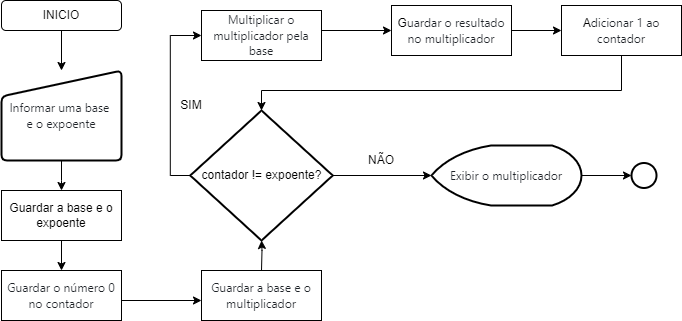

The diagram above was exported from draw.io. Its source (the exported page's mxGraphModel, read from the mxfile embedded in the PNG):
<mxGraphModel dx="1290" dy="565" grid="1" gridSize="10" guides="1" tooltips="1" connect="1" arrows="1" fold="1" page="1" pageScale="1" pageWidth="827" pageHeight="1169" math="0" shadow="0">
  <root>
    <mxCell id="0" />
    <mxCell id="1" parent="0" />
    <mxCell id="Sa39M-P0Go06whcccV9k-9" value="" style="edgeStyle=orthogonalEdgeStyle;rounded=0;orthogonalLoop=1;jettySize=auto;html=1;" parent="1" edge="1">
      <mxGeometry relative="1" as="geometry">
        <mxPoint x="140" y="300" as="sourcePoint" />
        <mxPoint x="140" y="330" as="targetPoint" />
      </mxGeometry>
    </mxCell>
    <mxCell id="Sa39M-P0Go06whcccV9k-16" value="" style="edgeStyle=orthogonalEdgeStyle;rounded=0;orthogonalLoop=1;jettySize=auto;html=1;exitX=0;exitY=0.5;exitDx=0;exitDy=0;exitPerimeter=0;entryX=0;entryY=0.5;entryDx=0;entryDy=0;" parent="1" source="UZjT4ezmtz9yqxWkYbkV-6" target="Sa39M-P0Go06whcccV9k-28" edge="1">
      <mxGeometry relative="1" as="geometry">
        <mxPoint x="280" y="90" as="targetPoint" />
      </mxGeometry>
    </mxCell>
    <mxCell id="Sa39M-P0Go06whcccV9k-31" value="" style="edgeStyle=orthogonalEdgeStyle;rounded=0;orthogonalLoop=1;jettySize=auto;html=1;" parent="1" source="UZjT4ezmtz9yqxWkYbkV-6" target="Sa39M-P0Go06whcccV9k-6" edge="1">
      <mxGeometry relative="1" as="geometry" />
    </mxCell>
    <mxCell id="UZjT4ezmtz9yqxWkYbkV-6" value="contador != expoente?" style="strokeWidth=2;html=1;shape=mxgraph.flowchart.decision;whiteSpace=wrap;" parent="1" vertex="1">
      <mxGeometry x="268.75" y="170" width="142.5" height="130" as="geometry" />
    </mxCell>
    <mxCell id="Sa39M-P0Go06whcccV9k-5" value="" style="edgeStyle=orthogonalEdgeStyle;rounded=0;orthogonalLoop=1;jettySize=auto;html=1;" parent="1" source="Sa39M-P0Go06whcccV9k-1" target="Sa39M-P0Go06whcccV9k-3" edge="1">
      <mxGeometry relative="1" as="geometry" />
    </mxCell>
    <mxCell id="Sa39M-P0Go06whcccV9k-1" value="INICIO" style="rounded=1;whiteSpace=wrap;html=1;" parent="1" vertex="1">
      <mxGeometry x="80" y="60" width="120" height="30" as="geometry" />
    </mxCell>
    <mxCell id="Sa39M-P0Go06whcccV9k-4" value="" style="edgeStyle=orthogonalEdgeStyle;rounded=0;orthogonalLoop=1;jettySize=auto;html=1;" parent="1" source="Sa39M-P0Go06whcccV9k-3" edge="1">
      <mxGeometry relative="1" as="geometry">
        <mxPoint x="140" y="250" as="targetPoint" />
      </mxGeometry>
    </mxCell>
    <mxCell id="Sa39M-P0Go06whcccV9k-3" value="&lt;span style=&quot;color: rgb(31, 35, 40); font-family: -apple-system, BlinkMacSystemFont, &amp;quot;Segoe UI&amp;quot;, &amp;quot;Noto Sans&amp;quot;, Helvetica, Arial, sans-serif, &amp;quot;Apple Color Emoji&amp;quot;, &amp;quot;Segoe UI Emoji&amp;quot;; text-align: left; background-color: rgb(255, 255, 255);&quot;&gt;&lt;font style=&quot;font-size: 12px;&quot;&gt;Informar uma base&amp;nbsp;&lt;/font&gt;&lt;/span&gt;&lt;div&gt;&lt;span style=&quot;color: rgb(31, 35, 40); font-family: -apple-system, BlinkMacSystemFont, &amp;quot;Segoe UI&amp;quot;, &amp;quot;Noto Sans&amp;quot;, Helvetica, Arial, sans-serif, &amp;quot;Apple Color Emoji&amp;quot;, &amp;quot;Segoe UI Emoji&amp;quot;; text-align: left; background-color: rgb(255, 255, 255);&quot;&gt;&lt;font style=&quot;font-size: 12px;&quot;&gt;e o expoente&lt;/font&gt;&lt;/span&gt;&lt;/div&gt;" style="html=1;strokeWidth=2;shape=manualInput;whiteSpace=wrap;rounded=1;size=26;arcSize=11;" parent="1" vertex="1">
      <mxGeometry x="80" y="130" width="120" height="90" as="geometry" />
    </mxCell>
    <mxCell id="Sa39M-P0Go06whcccV9k-35" value="" style="edgeStyle=orthogonalEdgeStyle;rounded=0;orthogonalLoop=1;jettySize=auto;html=1;" parent="1" source="Sa39M-P0Go06whcccV9k-6" target="Sa39M-P0Go06whcccV9k-34" edge="1">
      <mxGeometry relative="1" as="geometry" />
    </mxCell>
    <mxCell id="Sa39M-P0Go06whcccV9k-6" value="&lt;span style=&quot;color: rgb(31, 35, 40); font-family: -apple-system, BlinkMacSystemFont, &amp;quot;Segoe UI&amp;quot;, &amp;quot;Noto Sans&amp;quot;, Helvetica, Arial, sans-serif, &amp;quot;Apple Color Emoji&amp;quot;, &amp;quot;Segoe UI Emoji&amp;quot;; text-align: left; background-color: rgb(255, 255, 255);&quot;&gt;&lt;font style=&quot;font-size: 12px;&quot;&gt;Exibir o multiplicador&lt;/font&gt;&lt;/span&gt;" style="strokeWidth=2;html=1;shape=mxgraph.flowchart.display;whiteSpace=wrap;" parent="1" vertex="1">
      <mxGeometry x="510" y="205" width="150" height="60" as="geometry" />
    </mxCell>
    <mxCell id="Sa39M-P0Go06whcccV9k-11" value="" style="edgeStyle=orthogonalEdgeStyle;rounded=0;orthogonalLoop=1;jettySize=auto;html=1;" parent="1" edge="1">
      <mxGeometry relative="1" as="geometry">
        <mxPoint x="200" y="360" as="sourcePoint" />
        <mxPoint x="280" y="360" as="targetPoint" />
      </mxGeometry>
    </mxCell>
    <mxCell id="Sa39M-P0Go06whcccV9k-12" value="" style="edgeStyle=orthogonalEdgeStyle;rounded=0;orthogonalLoop=1;jettySize=auto;html=1;" parent="1" target="UZjT4ezmtz9yqxWkYbkV-6" edge="1">
      <mxGeometry relative="1" as="geometry">
        <mxPoint x="340" y="330" as="sourcePoint" />
      </mxGeometry>
    </mxCell>
    <mxCell id="Sa39M-P0Go06whcccV9k-18" value="" style="edgeStyle=orthogonalEdgeStyle;rounded=0;orthogonalLoop=1;jettySize=auto;html=1;" parent="1" edge="1">
      <mxGeometry relative="1" as="geometry">
        <mxPoint x="400" y="90" as="sourcePoint" />
        <mxPoint x="470" y="90" as="targetPoint" />
      </mxGeometry>
    </mxCell>
    <mxCell id="Sa39M-P0Go06whcccV9k-20" value="" style="edgeStyle=orthogonalEdgeStyle;rounded=0;orthogonalLoop=1;jettySize=auto;html=1;" parent="1" edge="1">
      <mxGeometry relative="1" as="geometry">
        <mxPoint x="590" y="90" as="sourcePoint" />
        <mxPoint x="640" y="90" as="targetPoint" />
      </mxGeometry>
    </mxCell>
    <mxCell id="Sa39M-P0Go06whcccV9k-21" value="SIM" style="text;strokeColor=none;align=center;fillColor=none;html=1;verticalAlign=middle;whiteSpace=wrap;rounded=0;" parent="1" vertex="1">
      <mxGeometry x="240" y="150" width="60" height="30" as="geometry" />
    </mxCell>
    <mxCell id="Sa39M-P0Go06whcccV9k-22" value="NÃO" style="text;strokeColor=none;align=center;fillColor=none;html=1;verticalAlign=middle;whiteSpace=wrap;rounded=0;" parent="1" vertex="1">
      <mxGeometry x="430" y="205" width="60" height="30" as="geometry" />
    </mxCell>
    <mxCell id="Sa39M-P0Go06whcccV9k-23" style="edgeStyle=orthogonalEdgeStyle;rounded=0;orthogonalLoop=1;jettySize=auto;html=1;entryX=0.5;entryY=0;entryDx=0;entryDy=0;entryPerimeter=0;exitX=0.5;exitY=0.9;exitDx=0;exitDy=0;exitPerimeter=0;" parent="1" source="Sa39M-P0Go06whcccV9k-30" target="UZjT4ezmtz9yqxWkYbkV-6" edge="1">
      <mxGeometry relative="1" as="geometry">
        <mxPoint x="700" y="120" as="sourcePoint" />
        <Array as="points">
          <mxPoint x="700" y="150" />
          <mxPoint x="340" y="150" />
        </Array>
      </mxGeometry>
    </mxCell>
    <mxCell id="Sa39M-P0Go06whcccV9k-24" value="Guardar a base e o expoente" style="rounded=0;whiteSpace=wrap;html=1;" parent="1" vertex="1">
      <mxGeometry x="80" y="250" width="120" height="50" as="geometry" />
    </mxCell>
    <mxCell id="Sa39M-P0Go06whcccV9k-25" value="&lt;span style=&quot;color: rgb(31, 35, 40); font-family: -apple-system, BlinkMacSystemFont, &amp;quot;Segoe UI&amp;quot;, &amp;quot;Noto Sans&amp;quot;, Helvetica, Arial, sans-serif, &amp;quot;Apple Color Emoji&amp;quot;, &amp;quot;Segoe UI Emoji&amp;quot;; text-align: left; background-color: rgb(255, 255, 255);&quot;&gt;Guardar o número 0 no contador&lt;/span&gt;" style="rounded=0;whiteSpace=wrap;html=1;" parent="1" vertex="1">
      <mxGeometry x="80" y="330" width="120" height="50" as="geometry" />
    </mxCell>
    <mxCell id="Sa39M-P0Go06whcccV9k-26" value="&lt;span style=&quot;color: rgb(31, 35, 40); font-family: -apple-system, BlinkMacSystemFont, &amp;quot;Segoe UI&amp;quot;, &amp;quot;Noto Sans&amp;quot;, Helvetica, Arial, sans-serif, &amp;quot;Apple Color Emoji&amp;quot;, &amp;quot;Segoe UI Emoji&amp;quot;; text-align: left; background-color: rgb(255, 255, 255);&quot;&gt;Guardar a base e o multiplicador&lt;/span&gt;" style="rounded=0;whiteSpace=wrap;html=1;" parent="1" vertex="1">
      <mxGeometry x="280" y="330" width="120" height="50" as="geometry" />
    </mxCell>
    <mxCell id="Sa39M-P0Go06whcccV9k-28" value="&lt;span style=&quot;color: rgb(31, 35, 40); font-family: -apple-system, BlinkMacSystemFont, &amp;quot;Segoe UI&amp;quot;, &amp;quot;Noto Sans&amp;quot;, Helvetica, Arial, sans-serif, &amp;quot;Apple Color Emoji&amp;quot;, &amp;quot;Segoe UI Emoji&amp;quot;; text-align: left; background-color: rgb(255, 255, 255);&quot;&gt;Multiplicar o multiplicador pela base&lt;/span&gt;" style="rounded=0;whiteSpace=wrap;html=1;" parent="1" vertex="1">
      <mxGeometry x="280" y="70" width="120" height="50" as="geometry" />
    </mxCell>
    <mxCell id="Sa39M-P0Go06whcccV9k-29" value="G&lt;span style=&quot;color: rgb(31, 35, 40); font-family: -apple-system, BlinkMacSystemFont, &amp;quot;Segoe UI&amp;quot;, &amp;quot;Noto Sans&amp;quot;, Helvetica, Arial, sans-serif, &amp;quot;Apple Color Emoji&amp;quot;, &amp;quot;Segoe UI Emoji&amp;quot;; text-align: left; background-color: rgb(255, 255, 255);&quot;&gt;uardar o resultado no multiplicador&lt;/span&gt;" style="rounded=0;whiteSpace=wrap;html=1;" parent="1" vertex="1">
      <mxGeometry x="470" y="65" width="120" height="50" as="geometry" />
    </mxCell>
    <mxCell id="Sa39M-P0Go06whcccV9k-30" value="A&lt;span style=&quot;color: rgb(31, 35, 40); font-family: -apple-system, BlinkMacSystemFont, &amp;quot;Segoe UI&amp;quot;, &amp;quot;Noto Sans&amp;quot;, Helvetica, Arial, sans-serif, &amp;quot;Apple Color Emoji&amp;quot;, &amp;quot;Segoe UI Emoji&amp;quot;; text-align: left; background-color: rgb(255, 255, 255);&quot;&gt;dicionar 1 ao contador&lt;/span&gt;" style="rounded=0;whiteSpace=wrap;html=1;" parent="1" vertex="1">
      <mxGeometry x="640" y="65" width="120" height="50" as="geometry" />
    </mxCell>
    <mxCell id="Sa39M-P0Go06whcccV9k-34" value="" style="ellipse;whiteSpace=wrap;html=1;strokeWidth=2;" parent="1" vertex="1">
      <mxGeometry x="710" y="222.5" width="25" height="25" as="geometry" />
    </mxCell>
  </root>
</mxGraphModel>